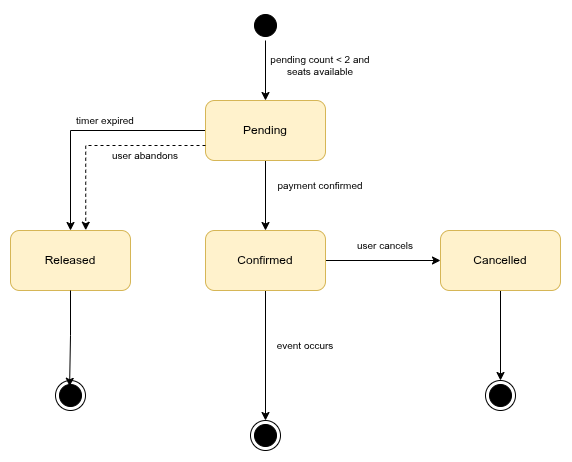

The diagram above was exported from draw.io. Its source (the exported page's mxGraphModel, read from the mxfile embedded in the PNG):
<mxGraphModel dx="1473" dy="923" grid="1" gridSize="10" guides="1" tooltips="1" connect="1" arrows="1" fold="1" page="1" pageScale="1" pageWidth="850" pageHeight="1100" math="0" shadow="0">
  <root>
    <mxCell id="0" />
    <mxCell id="1" parent="0" />
    <mxCell id="6mFs-CAJr1e6W0ooJE9Z-1" edge="1" parent="1" source="LbHwSpk4xEnsmwUvI4IA-1" style="edgeStyle=orthogonalEdgeStyle;rounded=0;orthogonalLoop=1;jettySize=auto;html=1;exitX=1;exitY=0.5;exitDx=0;exitDy=0;entryX=0.5;entryY=0;entryDx=0;entryDy=0;" target="ilXJsMAIKBX2uQbg5hy--6">
      <mxGeometry relative="1" as="geometry" />
    </mxCell>
    <mxCell id="LbHwSpk4xEnsmwUvI4IA-1" parent="1" style="ellipse;html=1;shape=startState;fillColor=#000000;strokeColor=light-dark(#000000,#000000);rounded=1;shadow=0;comic=0;labelBackgroundColor=none;fontFamily=Verdana;fontSize=12;fontColor=#000000;align=center;direction=south;" value="" vertex="1">
      <mxGeometry height="30" width="30" x="-120" y="180" as="geometry" />
    </mxCell>
    <mxCell id="6mFs-CAJr1e6W0ooJE9Z-9" edge="1" parent="1" source="ilXJsMAIKBX2uQbg5hy--6" style="edgeStyle=orthogonalEdgeStyle;rounded=0;orthogonalLoop=1;jettySize=auto;html=1;exitX=0.5;exitY=1;exitDx=0;exitDy=0;entryX=0.5;entryY=0;entryDx=0;entryDy=0;">
      <mxGeometry relative="1" as="geometry">
        <mxPoint x="-105" y="400" as="targetPoint" />
      </mxGeometry>
    </mxCell>
    <mxCell id="erxoVwRi9IdbMSXJNA-t-4" edge="1" parent="1" source="ilXJsMAIKBX2uQbg5hy--6" style="edgeStyle=orthogonalEdgeStyle;rounded=0;orthogonalLoop=1;jettySize=auto;html=1;exitX=0;exitY=0.5;exitDx=0;exitDy=0;entryX=0.5;entryY=0;entryDx=0;entryDy=0;" target="erxoVwRi9IdbMSXJNA-t-3">
      <mxGeometry relative="1" as="geometry" />
    </mxCell>
    <mxCell id="ilXJsMAIKBX2uQbg5hy--6" parent="1" style="rounded=1;whiteSpace=wrap;html=1;fillColor=#fff2cc;strokeColor=#d6b656;" value="Pending" vertex="1">
      <mxGeometry height="60" width="120" x="-165" y="270" as="geometry" />
    </mxCell>
    <mxCell id="ccqkc7f-uP9lkfN9kogQ-24" parent="1" style="ellipse;html=1;shape=endState;fillColor=#000000;strokeColor=light-dark(#000000,#000000);rounded=1;shadow=0;comic=0;labelBackgroundColor=none;fontFamily=Verdana;fontSize=12;fontColor=#000000;align=center;" value="" vertex="1">
      <mxGeometry height="30" width="30" x="-315" y="550" as="geometry" />
    </mxCell>
    <mxCell id="ccqkc7f-uP9lkfN9kogQ-25" parent="1" style="ellipse;html=1;shape=endState;fillColor=#000000;strokeColor=light-dark(#000000,#000000);rounded=1;shadow=0;comic=0;labelBackgroundColor=none;fontFamily=Verdana;fontSize=12;fontColor=#000000;align=center;" value="" vertex="1">
      <mxGeometry height="30" width="30" x="115" y="550" as="geometry" />
    </mxCell>
    <mxCell id="6mFs-CAJr1e6W0ooJE9Z-14" parent="1" style="text;html=1;whiteSpace=wrap;strokeColor=none;fillColor=none;align=center;verticalAlign=middle;rounded=0;fontSize=10;" value="pending count &amp;lt; 2 and seats available" vertex="1">
      <mxGeometry height="30" width="120" x="-110" y="220" as="geometry" />
    </mxCell>
    <mxCell id="erxoVwRi9IdbMSXJNA-t-6" edge="1" parent="1" source="erxoVwRi9IdbMSXJNA-t-1" style="edgeStyle=orthogonalEdgeStyle;rounded=0;orthogonalLoop=1;jettySize=auto;html=1;exitX=1;exitY=0.5;exitDx=0;exitDy=0;entryX=0;entryY=0.5;entryDx=0;entryDy=0;" target="erxoVwRi9IdbMSXJNA-t-2">
      <mxGeometry relative="1" as="geometry" />
    </mxCell>
    <mxCell id="erxoVwRi9IdbMSXJNA-t-16" edge="1" parent="1" source="erxoVwRi9IdbMSXJNA-t-1" style="edgeStyle=orthogonalEdgeStyle;rounded=0;orthogonalLoop=1;jettySize=auto;html=1;exitX=0.5;exitY=1;exitDx=0;exitDy=0;entryX=0.5;entryY=0;entryDx=0;entryDy=0;" target="erxoVwRi9IdbMSXJNA-t-15">
      <mxGeometry relative="1" as="geometry" />
    </mxCell>
    <mxCell id="erxoVwRi9IdbMSXJNA-t-1" parent="1" style="rounded=1;whiteSpace=wrap;html=1;fillColor=#fff2cc;strokeColor=#d6b656;" value="Confirmed" vertex="1">
      <mxGeometry height="60" width="120" x="-165" y="400" as="geometry" />
    </mxCell>
    <mxCell id="erxoVwRi9IdbMSXJNA-t-8" edge="1" parent="1" source="erxoVwRi9IdbMSXJNA-t-2" style="edgeStyle=orthogonalEdgeStyle;rounded=0;orthogonalLoop=1;jettySize=auto;html=1;exitX=0.5;exitY=1;exitDx=0;exitDy=0;entryX=0.5;entryY=0;entryDx=0;entryDy=0;" target="ccqkc7f-uP9lkfN9kogQ-25">
      <mxGeometry relative="1" as="geometry" />
    </mxCell>
    <mxCell id="erxoVwRi9IdbMSXJNA-t-2" parent="1" style="rounded=1;whiteSpace=wrap;html=1;fillColor=#fff2cc;strokeColor=#d6b656;" value="Cancelled" vertex="1">
      <mxGeometry height="60" width="120" x="70" y="400" as="geometry" />
    </mxCell>
    <mxCell id="erxoVwRi9IdbMSXJNA-t-3" parent="1" style="rounded=1;whiteSpace=wrap;html=1;fillColor=#fff2cc;strokeColor=#d6b656;" value="Released" vertex="1">
      <mxGeometry height="60" width="120" x="-360" y="400" as="geometry" />
    </mxCell>
    <mxCell id="erxoVwRi9IdbMSXJNA-t-5" edge="1" parent="1" source="ilXJsMAIKBX2uQbg5hy--6" style="edgeStyle=orthogonalEdgeStyle;rounded=0;orthogonalLoop=1;jettySize=auto;html=1;exitX=0;exitY=0.75;exitDx=0;exitDy=0;entryX=0.627;entryY=-0.005;entryDx=0;entryDy=0;entryPerimeter=0;dashed=1;" target="erxoVwRi9IdbMSXJNA-t-3">
      <mxGeometry relative="1" as="geometry" />
    </mxCell>
    <mxCell id="erxoVwRi9IdbMSXJNA-t-7" parent="1" style="text;html=1;whiteSpace=wrap;strokeColor=none;fillColor=none;align=center;verticalAlign=middle;rounded=0;fontSize=10;" value="user cancels" vertex="1">
      <mxGeometry height="30" width="70" x="-20" y="400" as="geometry" />
    </mxCell>
    <mxCell id="erxoVwRi9IdbMSXJNA-t-9" parent="1" style="text;html=1;whiteSpace=wrap;strokeColor=none;fillColor=none;align=center;verticalAlign=middle;rounded=0;fontSize=10;" value="payment confirmed" vertex="1">
      <mxGeometry height="30" width="120" x="-110" y="340" as="geometry" />
    </mxCell>
    <mxCell id="erxoVwRi9IdbMSXJNA-t-10" parent="1" style="text;html=1;whiteSpace=wrap;strokeColor=none;fillColor=none;align=center;verticalAlign=middle;rounded=0;fontSize=10;" value="user abandons" vertex="1">
      <mxGeometry height="30" width="120" x="-285" y="310" as="geometry" />
    </mxCell>
    <mxCell id="erxoVwRi9IdbMSXJNA-t-13" parent="1" style="text;html=1;whiteSpace=wrap;strokeColor=none;fillColor=none;align=center;verticalAlign=middle;rounded=0;fontSize=10;" value="timer expired" vertex="1">
      <mxGeometry height="20" width="90" x="-310" y="280" as="geometry" />
    </mxCell>
    <mxCell id="erxoVwRi9IdbMSXJNA-t-14" edge="1" parent="1" source="erxoVwRi9IdbMSXJNA-t-3" style="edgeStyle=orthogonalEdgeStyle;rounded=0;orthogonalLoop=1;jettySize=auto;html=1;exitX=0.5;exitY=1;exitDx=0;exitDy=0;entryX=0.47;entryY=0.193;entryDx=0;entryDy=0;entryPerimeter=0;" target="ccqkc7f-uP9lkfN9kogQ-24">
      <mxGeometry relative="1" as="geometry" />
    </mxCell>
    <mxCell id="erxoVwRi9IdbMSXJNA-t-15" parent="1" style="ellipse;html=1;shape=endState;fillColor=#000000;strokeColor=light-dark(#000000,#000000);rounded=1;shadow=0;comic=0;labelBackgroundColor=none;fontFamily=Verdana;fontSize=12;fontColor=#000000;align=center;" value="" vertex="1">
      <mxGeometry height="30" width="30" x="-120" y="590" as="geometry" />
    </mxCell>
    <mxCell id="erxoVwRi9IdbMSXJNA-t-17" parent="1" style="text;html=1;whiteSpace=wrap;strokeColor=none;fillColor=none;align=center;verticalAlign=middle;rounded=0;fontSize=10;" value="event occurs" vertex="1">
      <mxGeometry height="30" width="70" x="-100" y="500" as="geometry" />
    </mxCell>
  </root>
</mxGraphModel>